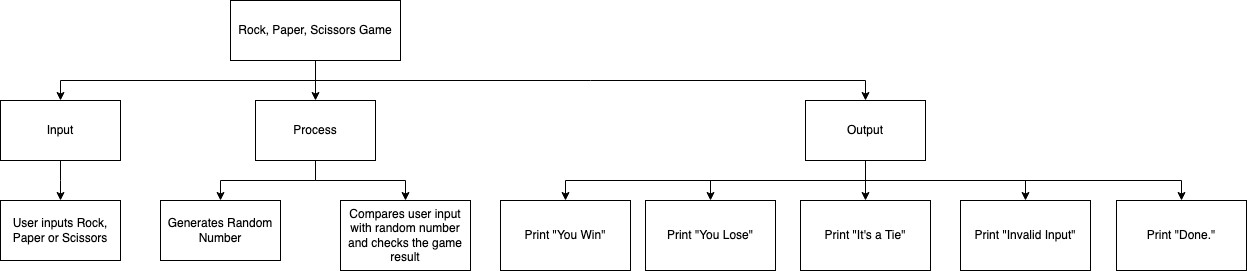

The diagram above was exported from draw.io. Its source (the exported page's mxGraphModel, read from the mxfile embedded in the PNG):
<mxGraphModel dx="736" dy="560" grid="1" gridSize="10" guides="1" tooltips="1" connect="1" arrows="1" fold="1" page="1" pageScale="1" pageWidth="827" pageHeight="1169" math="0" shadow="0">
  <root>
    <mxCell id="0" />
    <mxCell id="1" parent="0" />
    <mxCell id="6" style="edgeStyle=elbowEdgeStyle;html=1;entryX=0.5;entryY=0;entryDx=0;entryDy=0;elbow=vertical;rounded=0;" edge="1" parent="1" source="2" target="3">
      <mxGeometry relative="1" as="geometry" />
    </mxCell>
    <mxCell id="7" style="edgeStyle=elbowEdgeStyle;rounded=0;elbow=vertical;html=1;" edge="1" parent="1" source="2" target="4">
      <mxGeometry relative="1" as="geometry" />
    </mxCell>
    <mxCell id="8" style="edgeStyle=elbowEdgeStyle;rounded=0;elbow=vertical;html=1;entryX=0.5;entryY=0;entryDx=0;entryDy=0;" edge="1" parent="1" source="2" target="5">
      <mxGeometry relative="1" as="geometry" />
    </mxCell>
    <mxCell id="2" value="Rock, Paper, Scissors Game" style="rounded=0;whiteSpace=wrap;html=1;" vertex="1" parent="1">
      <mxGeometry x="290" y="100" width="170" height="60" as="geometry" />
    </mxCell>
    <mxCell id="10" style="edgeStyle=elbowEdgeStyle;rounded=0;elbow=vertical;html=1;" edge="1" parent="1" source="3" target="9">
      <mxGeometry relative="1" as="geometry" />
    </mxCell>
    <mxCell id="3" value="Input" style="rounded=0;whiteSpace=wrap;html=1;" vertex="1" parent="1">
      <mxGeometry x="60" y="200" width="120" height="60" as="geometry" />
    </mxCell>
    <mxCell id="12" style="edgeStyle=elbowEdgeStyle;rounded=0;elbow=vertical;html=1;entryX=0.5;entryY=0;entryDx=0;entryDy=0;" edge="1" parent="1" source="4" target="11">
      <mxGeometry relative="1" as="geometry" />
    </mxCell>
    <mxCell id="14" style="edgeStyle=elbowEdgeStyle;rounded=0;elbow=vertical;html=1;entryX=0.5;entryY=0;entryDx=0;entryDy=0;" edge="1" parent="1" source="4" target="13">
      <mxGeometry relative="1" as="geometry" />
    </mxCell>
    <mxCell id="4" value="Process" style="rounded=0;whiteSpace=wrap;html=1;" vertex="1" parent="1">
      <mxGeometry x="315" y="200" width="120" height="60" as="geometry" />
    </mxCell>
    <mxCell id="16" style="edgeStyle=elbowEdgeStyle;rounded=0;elbow=vertical;html=1;" edge="1" parent="1" source="5" target="15">
      <mxGeometry relative="1" as="geometry" />
    </mxCell>
    <mxCell id="18" style="edgeStyle=elbowEdgeStyle;rounded=0;elbow=vertical;html=1;entryX=0.5;entryY=0;entryDx=0;entryDy=0;" edge="1" parent="1" source="5" target="17">
      <mxGeometry relative="1" as="geometry" />
    </mxCell>
    <mxCell id="20" style="edgeStyle=elbowEdgeStyle;rounded=0;elbow=vertical;html=1;" edge="1" parent="1" source="5" target="19">
      <mxGeometry relative="1" as="geometry" />
    </mxCell>
    <mxCell id="22" style="edgeStyle=elbowEdgeStyle;rounded=0;elbow=vertical;html=1;entryX=0.5;entryY=0;entryDx=0;entryDy=0;" edge="1" parent="1" source="5" target="21">
      <mxGeometry relative="1" as="geometry" />
    </mxCell>
    <mxCell id="24" style="edgeStyle=elbowEdgeStyle;rounded=0;elbow=vertical;html=1;" edge="1" parent="1" source="5" target="23">
      <mxGeometry relative="1" as="geometry" />
    </mxCell>
    <mxCell id="5" value="Output" style="rounded=0;whiteSpace=wrap;html=1;" vertex="1" parent="1">
      <mxGeometry x="865" y="200" width="120" height="60" as="geometry" />
    </mxCell>
    <mxCell id="9" value="User inputs Rock, Paper or Scissors" style="rounded=0;whiteSpace=wrap;html=1;" vertex="1" parent="1">
      <mxGeometry x="60" y="300" width="120" height="60" as="geometry" />
    </mxCell>
    <mxCell id="11" value="Generates Random Number" style="rounded=0;whiteSpace=wrap;html=1;" vertex="1" parent="1">
      <mxGeometry x="220" y="300" width="120" height="60" as="geometry" />
    </mxCell>
    <mxCell id="13" value="Compares user input with random number and checks the game result" style="rounded=0;whiteSpace=wrap;html=1;" vertex="1" parent="1">
      <mxGeometry x="400" y="300" width="130" height="70" as="geometry" />
    </mxCell>
    <mxCell id="15" value="Print &quot;You Win&quot;" style="rounded=0;whiteSpace=wrap;html=1;" vertex="1" parent="1">
      <mxGeometry x="560" y="300" width="130" height="70" as="geometry" />
    </mxCell>
    <mxCell id="17" value="Print &quot;You Lose&quot;" style="rounded=0;whiteSpace=wrap;html=1;" vertex="1" parent="1">
      <mxGeometry x="705" y="300" width="130" height="70" as="geometry" />
    </mxCell>
    <mxCell id="19" value="Print &quot;It's a Tie&quot;" style="rounded=0;whiteSpace=wrap;html=1;" vertex="1" parent="1">
      <mxGeometry x="860" y="300" width="130" height="70" as="geometry" />
    </mxCell>
    <mxCell id="21" value="Print &quot;Invalid Input&quot;" style="rounded=0;whiteSpace=wrap;html=1;" vertex="1" parent="1">
      <mxGeometry x="1020" y="300" width="130" height="70" as="geometry" />
    </mxCell>
    <mxCell id="23" value="Print &quot;Done.&quot;" style="rounded=0;whiteSpace=wrap;html=1;" vertex="1" parent="1">
      <mxGeometry x="1176" y="300" width="130" height="70" as="geometry" />
    </mxCell>
  </root>
</mxGraphModel>